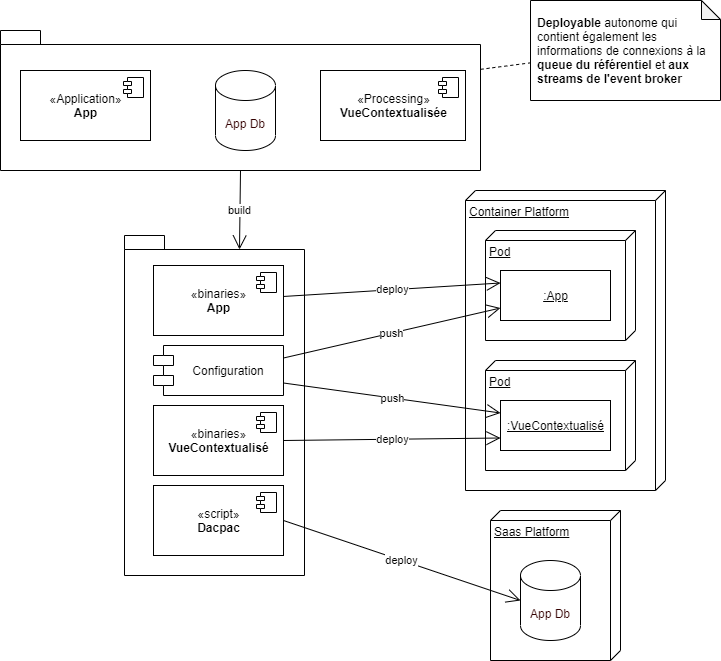

The diagram above was exported from draw.io. Its source (the exported page's mxGraphModel, read from the mxfile embedded in the PNG):
<mxGraphModel dx="2062" dy="1192" grid="1" gridSize="10" guides="1" tooltips="1" connect="1" arrows="1" fold="1" page="1" pageScale="1" pageWidth="1169" pageHeight="827" math="0" shadow="0">
  <root>
    <mxCell id="CgGZQ9Eas1pGgl7kHECN-0" />
    <mxCell id="CgGZQ9Eas1pGgl7kHECN-1" parent="CgGZQ9Eas1pGgl7kHECN-0" />
    <mxCell id="4Q6E74DyxXxtdSBjj-AA-13" value="" style="shape=folder;fontStyle=1;spacingTop=10;tabWidth=40;tabHeight=14;tabPosition=left;html=1;fontColor=#000000;" vertex="1" parent="CgGZQ9Eas1pGgl7kHECN-1">
      <mxGeometry x="189" y="265" width="180" height="340" as="geometry" />
    </mxCell>
    <mxCell id="4Q6E74DyxXxtdSBjj-AA-6" value="Container Platform" style="verticalAlign=top;align=left;spacingTop=8;spacingLeft=2;spacingRight=12;shape=cube;size=10;direction=south;fontStyle=4;html=1;fontColor=#000000;" vertex="1" parent="CgGZQ9Eas1pGgl7kHECN-1">
      <mxGeometry x="530" y="220" width="200" height="300" as="geometry" />
    </mxCell>
    <mxCell id="VPwoV62QmJ5etE-MlIpu-1" value="" style="shape=folder;fontStyle=1;spacingTop=10;tabWidth=40;tabHeight=14;tabPosition=left;html=1;fontColor=#000000;" vertex="1" parent="CgGZQ9Eas1pGgl7kHECN-1">
      <mxGeometry x="65" y="60" width="480" height="140" as="geometry" />
    </mxCell>
    <mxCell id="CgGZQ9Eas1pGgl7kHECN-3" value="«Application»&lt;br&gt;&lt;b&gt;App&lt;/b&gt;" style="html=1;dropTarget=0;" vertex="1" parent="CgGZQ9Eas1pGgl7kHECN-1">
      <mxGeometry x="85" y="100" width="130" height="70" as="geometry" />
    </mxCell>
    <mxCell id="CgGZQ9Eas1pGgl7kHECN-4" value="" style="shape=module;jettyWidth=8;jettyHeight=4;" vertex="1" parent="CgGZQ9Eas1pGgl7kHECN-3">
      <mxGeometry x="1" width="20" height="20" relative="1" as="geometry">
        <mxPoint x="-27" y="7" as="offset" />
      </mxGeometry>
    </mxCell>
    <mxCell id="CgGZQ9Eas1pGgl7kHECN-13" value="" style="endArrow=none;dashed=1;html=1;" edge="1" parent="CgGZQ9Eas1pGgl7kHECN-1" source="VPwoV62QmJ5etE-MlIpu-1" target="4Q6E74DyxXxtdSBjj-AA-0">
      <mxGeometry width="50" height="50" relative="1" as="geometry">
        <mxPoint x="375" y="300" as="sourcePoint" />
        <mxPoint x="560" y="-30" as="targetPoint" />
      </mxGeometry>
    </mxCell>
    <mxCell id="CgGZQ9Eas1pGgl7kHECN-20" value="«Processing»&lt;br&gt;&lt;b&gt;VueContextualisée&lt;/b&gt;" style="html=1;dropTarget=0;" vertex="1" parent="CgGZQ9Eas1pGgl7kHECN-1">
      <mxGeometry x="385" y="100" width="145" height="70" as="geometry" />
    </mxCell>
    <mxCell id="CgGZQ9Eas1pGgl7kHECN-21" value="" style="shape=module;jettyWidth=8;jettyHeight=4;" vertex="1" parent="CgGZQ9Eas1pGgl7kHECN-20">
      <mxGeometry x="1" width="20" height="20" relative="1" as="geometry">
        <mxPoint x="-27" y="7" as="offset" />
      </mxGeometry>
    </mxCell>
    <mxCell id="CgGZQ9Eas1pGgl7kHECN-28" value="App Db" style="shape=cylinder3;whiteSpace=wrap;html=1;boundedLbl=1;backgroundOutline=1;size=15;fontSize=12;fontColor=#330000;align=center;" vertex="1" parent="CgGZQ9Eas1pGgl7kHECN-1">
      <mxGeometry x="280" y="100" width="60" height="80" as="geometry" />
    </mxCell>
    <mxCell id="4Q6E74DyxXxtdSBjj-AA-0" value="&lt;b&gt;Deployable &lt;/b&gt;autonome qui contient également les informations de connexions à la &lt;b&gt;queue du référentiel &lt;/b&gt;et &lt;b&gt;aux streams de l'event broker&lt;/b&gt;" style="shape=note;whiteSpace=wrap;html=1;backgroundOutline=1;darkOpacity=0.05;size=19;align=left;spacingLeft=5;spacingRight=5;" vertex="1" parent="CgGZQ9Eas1pGgl7kHECN-1">
      <mxGeometry x="595" y="30" width="190" height="100" as="geometry" />
    </mxCell>
    <mxCell id="4Q6E74DyxXxtdSBjj-AA-2" value="Configuration" style="shape=module;align=left;spacingLeft=20;align=center;verticalAlign=middle;fontColor=#000000;" vertex="1" parent="CgGZQ9Eas1pGgl7kHECN-1">
      <mxGeometry x="218" y="375" width="130" height="50" as="geometry" />
    </mxCell>
    <mxCell id="4Q6E74DyxXxtdSBjj-AA-3" value="Pod" style="verticalAlign=top;align=left;spacingTop=8;spacingLeft=2;spacingRight=12;shape=cube;size=10;direction=south;fontStyle=4;html=1;fontColor=#000000;" vertex="1" parent="CgGZQ9Eas1pGgl7kHECN-1">
      <mxGeometry x="550" y="260" width="150" height="110" as="geometry" />
    </mxCell>
    <mxCell id="4Q6E74DyxXxtdSBjj-AA-4" value="&lt;u&gt;:App&lt;/u&gt;" style="html=1;fontColor=#000000;" vertex="1" parent="CgGZQ9Eas1pGgl7kHECN-1">
      <mxGeometry x="565" y="300" width="110" height="50" as="geometry" />
    </mxCell>
    <mxCell id="4Q6E74DyxXxtdSBjj-AA-5" value="build" style="endArrow=open;endFill=1;endSize=12;html=1;fontColor=#000000;exitX=0.5;exitY=1;exitDx=0;exitDy=0;entryX=0;entryY=0;entryDx=115;entryDy=14;exitPerimeter=0;entryPerimeter=0;" edge="1" parent="CgGZQ9Eas1pGgl7kHECN-1" source="VPwoV62QmJ5etE-MlIpu-1" target="4Q6E74DyxXxtdSBjj-AA-13">
      <mxGeometry width="160" relative="1" as="geometry">
        <mxPoint x="220" y="620" as="sourcePoint" />
        <mxPoint x="-30" y="213" as="targetPoint" />
      </mxGeometry>
    </mxCell>
    <mxCell id="4Q6E74DyxXxtdSBjj-AA-7" value="push" style="endArrow=open;endFill=1;endSize=12;html=1;fontColor=#000000;exitX=1;exitY=0.25;exitDx=0;exitDy=0;entryX=0;entryY=0.75;entryDx=0;entryDy=0;" edge="1" parent="CgGZQ9Eas1pGgl7kHECN-1" source="4Q6E74DyxXxtdSBjj-AA-2" target="4Q6E74DyxXxtdSBjj-AA-4">
      <mxGeometry width="160" relative="1" as="geometry">
        <mxPoint x="220" y="620" as="sourcePoint" />
        <mxPoint x="380" y="620" as="targetPoint" />
      </mxGeometry>
    </mxCell>
    <mxCell id="4Q6E74DyxXxtdSBjj-AA-8" value="Saas Platform" style="verticalAlign=top;align=left;spacingTop=8;spacingLeft=2;spacingRight=12;shape=cube;size=10;direction=south;fontStyle=4;html=1;fontColor=#000000;" vertex="1" parent="CgGZQ9Eas1pGgl7kHECN-1">
      <mxGeometry x="555" y="540" width="130" height="150" as="geometry" />
    </mxCell>
    <mxCell id="4Q6E74DyxXxtdSBjj-AA-9" value="App Db" style="shape=cylinder3;whiteSpace=wrap;html=1;boundedLbl=1;backgroundOutline=1;size=15;fontSize=12;fontColor=#330000;align=center;" vertex="1" parent="CgGZQ9Eas1pGgl7kHECN-1">
      <mxGeometry x="585" y="590" width="60" height="80" as="geometry" />
    </mxCell>
    <mxCell id="4Q6E74DyxXxtdSBjj-AA-10" value="«binaries»&lt;br&gt;&lt;b&gt;App&lt;/b&gt;" style="html=1;dropTarget=0;" vertex="1" parent="CgGZQ9Eas1pGgl7kHECN-1">
      <mxGeometry x="218" y="295" width="130" height="70" as="geometry" />
    </mxCell>
    <mxCell id="4Q6E74DyxXxtdSBjj-AA-11" value="" style="shape=module;jettyWidth=8;jettyHeight=4;" vertex="1" parent="4Q6E74DyxXxtdSBjj-AA-10">
      <mxGeometry x="1" width="20" height="20" relative="1" as="geometry">
        <mxPoint x="-27" y="7" as="offset" />
      </mxGeometry>
    </mxCell>
    <mxCell id="4Q6E74DyxXxtdSBjj-AA-12" value="deploy" style="endArrow=open;endFill=1;endSize=12;html=1;fontColor=#000000;entryX=0;entryY=0.25;entryDx=0;entryDy=0;" edge="1" parent="CgGZQ9Eas1pGgl7kHECN-1" source="4Q6E74DyxXxtdSBjj-AA-10" target="4Q6E74DyxXxtdSBjj-AA-4">
      <mxGeometry width="160" relative="1" as="geometry">
        <mxPoint x="210" y="710" as="sourcePoint" />
        <mxPoint x="-80" y="610" as="targetPoint" />
      </mxGeometry>
    </mxCell>
    <mxCell id="4Q6E74DyxXxtdSBjj-AA-15" value="«script»&lt;br&gt;&lt;b&gt;Dacpac&lt;/b&gt;" style="html=1;dropTarget=0;" vertex="1" parent="CgGZQ9Eas1pGgl7kHECN-1">
      <mxGeometry x="218" y="515" width="130" height="70" as="geometry" />
    </mxCell>
    <mxCell id="4Q6E74DyxXxtdSBjj-AA-16" value="" style="shape=module;jettyWidth=8;jettyHeight=4;" vertex="1" parent="4Q6E74DyxXxtdSBjj-AA-15">
      <mxGeometry x="1" width="20" height="20" relative="1" as="geometry">
        <mxPoint x="-27" y="7" as="offset" />
      </mxGeometry>
    </mxCell>
    <mxCell id="4Q6E74DyxXxtdSBjj-AA-17" value="«binaries»&lt;br&gt;&lt;b&gt;VueContextualisé&lt;/b&gt;" style="html=1;dropTarget=0;" vertex="1" parent="CgGZQ9Eas1pGgl7kHECN-1">
      <mxGeometry x="218" y="435" width="130" height="70" as="geometry" />
    </mxCell>
    <mxCell id="4Q6E74DyxXxtdSBjj-AA-18" value="" style="shape=module;jettyWidth=8;jettyHeight=4;" vertex="1" parent="4Q6E74DyxXxtdSBjj-AA-17">
      <mxGeometry x="1" width="20" height="20" relative="1" as="geometry">
        <mxPoint x="-27" y="7" as="offset" />
      </mxGeometry>
    </mxCell>
    <mxCell id="4Q6E74DyxXxtdSBjj-AA-19" value="Pod" style="verticalAlign=top;align=left;spacingTop=8;spacingLeft=2;spacingRight=12;shape=cube;size=10;direction=south;fontStyle=4;html=1;fontColor=#000000;" vertex="1" parent="CgGZQ9Eas1pGgl7kHECN-1">
      <mxGeometry x="550" y="390" width="150" height="110" as="geometry" />
    </mxCell>
    <mxCell id="4Q6E74DyxXxtdSBjj-AA-20" value="&lt;u&gt;:VueContextualisé&lt;/u&gt;" style="html=1;fontColor=#000000;" vertex="1" parent="CgGZQ9Eas1pGgl7kHECN-1">
      <mxGeometry x="565" y="430" width="110" height="50" as="geometry" />
    </mxCell>
    <mxCell id="4Q6E74DyxXxtdSBjj-AA-21" value="push" style="endArrow=open;endFill=1;endSize=12;html=1;fontColor=#000000;exitX=1;exitY=0.75;exitDx=0;exitDy=0;entryX=0;entryY=0.25;entryDx=0;entryDy=0;" edge="1" parent="CgGZQ9Eas1pGgl7kHECN-1" source="4Q6E74DyxXxtdSBjj-AA-2" target="4Q6E74DyxXxtdSBjj-AA-20">
      <mxGeometry width="160" relative="1" as="geometry">
        <mxPoint x="220" y="620" as="sourcePoint" />
        <mxPoint x="380" y="620" as="targetPoint" />
      </mxGeometry>
    </mxCell>
    <mxCell id="4Q6E74DyxXxtdSBjj-AA-22" value="deploy" style="endArrow=open;endFill=1;endSize=12;html=1;fontColor=#000000;entryX=0;entryY=0.75;entryDx=0;entryDy=0;exitX=1;exitY=0.5;exitDx=0;exitDy=0;" edge="1" parent="CgGZQ9Eas1pGgl7kHECN-1" source="4Q6E74DyxXxtdSBjj-AA-17" target="4Q6E74DyxXxtdSBjj-AA-20">
      <mxGeometry width="160" relative="1" as="geometry">
        <mxPoint x="210" y="710" as="sourcePoint" />
        <mxPoint x="-80" y="610" as="targetPoint" />
      </mxGeometry>
    </mxCell>
    <mxCell id="4Q6E74DyxXxtdSBjj-AA-23" value="deploy" style="endArrow=open;endFill=1;endSize=12;html=1;fontColor=#000000;entryX=0;entryY=0.5;entryDx=0;entryDy=0;exitX=1;exitY=0.5;exitDx=0;exitDy=0;entryPerimeter=0;" edge="1" parent="CgGZQ9Eas1pGgl7kHECN-1" source="4Q6E74DyxXxtdSBjj-AA-15" target="4Q6E74DyxXxtdSBjj-AA-9">
      <mxGeometry width="160" relative="1" as="geometry">
        <mxPoint x="210" y="710" as="sourcePoint" />
        <mxPoint x="-80" y="610" as="targetPoint" />
      </mxGeometry>
    </mxCell>
  </root>
</mxGraphModel>